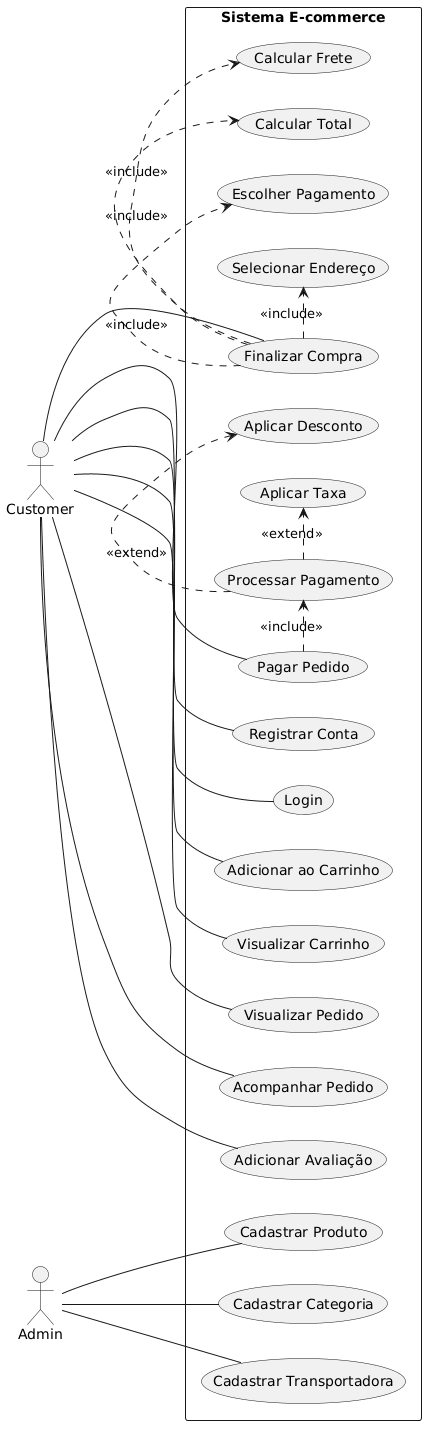

The diagram above was rendered by PlantUML. Its source (embedded in the PNG):
@startuml
left to right direction

actor Customer
actor Admin

rectangle "Sistema E-commerce" {

  Customer -- (Registrar Conta)
  Customer -- (Login)

  Customer -- (Adicionar ao Carrinho)
  Customer -- (Visualizar Carrinho)
  Customer -- (Finalizar Compra)

  (Finalizar Compra) .> (Selecionar Endereço) : <<include>>
  (Finalizar Compra) .> (Calcular Frete) : <<include>>
  (Finalizar Compra) .> (Calcular Total) : <<include>>
  (Finalizar Compra) .> (Escolher Pagamento) : <<include>>

  Customer -- (Pagar Pedido)

  (Pagar Pedido) .> (Processar Pagamento) : <<include>>
  (Processar Pagamento) .> (Aplicar Desconto) : <<extend>>
  (Processar Pagamento) .> (Aplicar Taxa) : <<extend>>

  Customer -- (Visualizar Pedido)
  Customer -- (Acompanhar Pedido)

  Customer -- (Adicionar Avaliação)

  Admin -- (Cadastrar Produto)
  Admin -- (Cadastrar Categoria)
  Admin -- (Cadastrar Transportadora)

}
@enduml